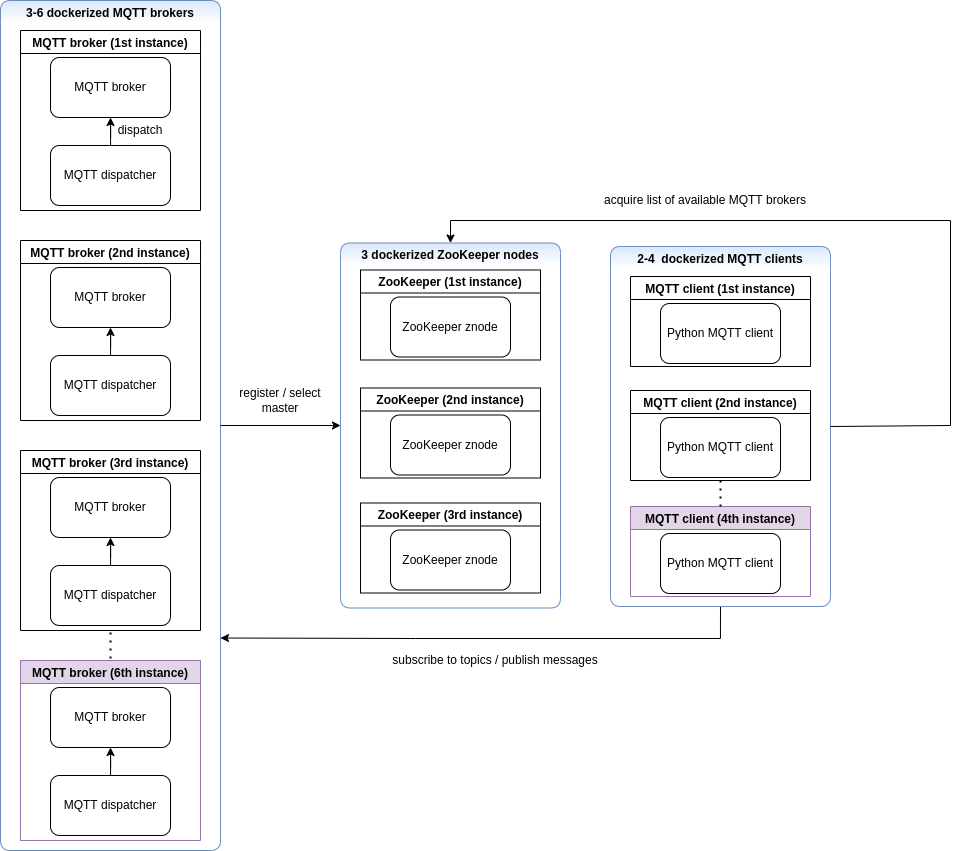

The diagram above was exported from draw.io. Its source (the exported page's mxGraphModel, read from the mxfile embedded in the PNG):
<mxGraphModel dx="1673" dy="914" grid="1" gridSize="10" guides="1" tooltips="1" connect="1" arrows="1" fold="1" page="1" pageScale="1" pageWidth="827" pageHeight="1169" math="0" shadow="0">
  <root>
    <mxCell id="WIyWlLk6GJQsqaUBKTNV-0" />
    <mxCell id="WIyWlLk6GJQsqaUBKTNV-1" parent="WIyWlLk6GJQsqaUBKTNV-0" />
    <mxCell id="p0CzoRjV6S0kxtSg-xt7-1" value="MQTT broker (1st instance)" style="swimlane;glass=0;strokeColor=default;" vertex="1" parent="WIyWlLk6GJQsqaUBKTNV-1">
      <mxGeometry x="70" y="140" width="180" height="180" as="geometry" />
    </mxCell>
    <mxCell id="p0CzoRjV6S0kxtSg-xt7-4" style="edgeStyle=orthogonalEdgeStyle;rounded=0;orthogonalLoop=1;jettySize=auto;html=1;exitX=0.5;exitY=1;exitDx=0;exitDy=0;startArrow=classic;startFill=1;endArrow=none;endFill=0;" edge="1" parent="p0CzoRjV6S0kxtSg-xt7-1" source="p0CzoRjV6S0kxtSg-xt7-2" target="p0CzoRjV6S0kxtSg-xt7-3">
      <mxGeometry relative="1" as="geometry" />
    </mxCell>
    <mxCell id="p0CzoRjV6S0kxtSg-xt7-2" value="MQTT broker" style="rounded=1;whiteSpace=wrap;html=1;" vertex="1" parent="p0CzoRjV6S0kxtSg-xt7-1">
      <mxGeometry x="30" y="27" width="120" height="60" as="geometry" />
    </mxCell>
    <mxCell id="p0CzoRjV6S0kxtSg-xt7-3" value="MQTT dispatcher" style="rounded=1;whiteSpace=wrap;html=1;" vertex="1" parent="p0CzoRjV6S0kxtSg-xt7-1">
      <mxGeometry x="30" y="115" width="120" height="60" as="geometry" />
    </mxCell>
    <mxCell id="p0CzoRjV6S0kxtSg-xt7-6" value="MQTT broker (2nd instance)" style="swimlane;glass=0;strokeColor=default;" vertex="1" parent="WIyWlLk6GJQsqaUBKTNV-1">
      <mxGeometry x="70" y="350" width="180" height="180" as="geometry" />
    </mxCell>
    <mxCell id="p0CzoRjV6S0kxtSg-xt7-7" style="edgeStyle=orthogonalEdgeStyle;rounded=0;orthogonalLoop=1;jettySize=auto;html=1;exitX=0.5;exitY=1;exitDx=0;exitDy=0;startArrow=classic;startFill=1;endArrow=none;endFill=0;" edge="1" parent="p0CzoRjV6S0kxtSg-xt7-6" source="p0CzoRjV6S0kxtSg-xt7-8" target="p0CzoRjV6S0kxtSg-xt7-9">
      <mxGeometry relative="1" as="geometry" />
    </mxCell>
    <mxCell id="p0CzoRjV6S0kxtSg-xt7-8" value="MQTT broker" style="rounded=1;whiteSpace=wrap;html=1;" vertex="1" parent="p0CzoRjV6S0kxtSg-xt7-6">
      <mxGeometry x="30" y="27" width="120" height="60" as="geometry" />
    </mxCell>
    <mxCell id="p0CzoRjV6S0kxtSg-xt7-9" value="MQTT dispatcher" style="rounded=1;whiteSpace=wrap;html=1;" vertex="1" parent="p0CzoRjV6S0kxtSg-xt7-6">
      <mxGeometry x="30" y="115" width="120" height="60" as="geometry" />
    </mxCell>
    <mxCell id="p0CzoRjV6S0kxtSg-xt7-10" value="MQTT broker (3rd instance)" style="swimlane;glass=0;strokeColor=default;" vertex="1" parent="WIyWlLk6GJQsqaUBKTNV-1">
      <mxGeometry x="70" y="560" width="180" height="180" as="geometry" />
    </mxCell>
    <mxCell id="p0CzoRjV6S0kxtSg-xt7-11" style="edgeStyle=orthogonalEdgeStyle;rounded=0;orthogonalLoop=1;jettySize=auto;html=1;exitX=0.5;exitY=1;exitDx=0;exitDy=0;startArrow=classic;startFill=1;endArrow=none;endFill=0;" edge="1" parent="p0CzoRjV6S0kxtSg-xt7-10" source="p0CzoRjV6S0kxtSg-xt7-12" target="p0CzoRjV6S0kxtSg-xt7-13">
      <mxGeometry relative="1" as="geometry" />
    </mxCell>
    <mxCell id="p0CzoRjV6S0kxtSg-xt7-12" value="MQTT broker" style="rounded=1;whiteSpace=wrap;html=1;" vertex="1" parent="p0CzoRjV6S0kxtSg-xt7-10">
      <mxGeometry x="30" y="27" width="120" height="60" as="geometry" />
    </mxCell>
    <mxCell id="p0CzoRjV6S0kxtSg-xt7-13" value="MQTT dispatcher" style="rounded=1;whiteSpace=wrap;html=1;" vertex="1" parent="p0CzoRjV6S0kxtSg-xt7-10">
      <mxGeometry x="30" y="115" width="120" height="60" as="geometry" />
    </mxCell>
    <mxCell id="p0CzoRjV6S0kxtSg-xt7-14" value="" style="endArrow=none;dashed=1;html=1;dashPattern=1 3;strokeWidth=2;rounded=0;" edge="1" parent="WIyWlLk6GJQsqaUBKTNV-1">
      <mxGeometry width="50" height="50" relative="1" as="geometry">
        <mxPoint x="160" y="800" as="sourcePoint" />
        <mxPoint x="160" y="740" as="targetPoint" />
      </mxGeometry>
    </mxCell>
    <mxCell id="p0CzoRjV6S0kxtSg-xt7-21" value="3-6 dockerized MQTT brokers" style="swimlane;glass=0;strokeColor=#6c8ebf;fillColor=#dae8fc;shadow=0;gradientColor=#ffffff;swimlaneFillColor=none;rounded=1;swimlaneLine=0;container=0;" vertex="1" parent="WIyWlLk6GJQsqaUBKTNV-1">
      <mxGeometry x="50" y="110" width="220" height="850" as="geometry" />
    </mxCell>
    <mxCell id="p0CzoRjV6S0kxtSg-xt7-15" value="MQTT broker (6th instance)" style="swimlane;glass=0;strokeColor=#9673a6;fillColor=#e1d5e7;" vertex="1" parent="p0CzoRjV6S0kxtSg-xt7-21">
      <mxGeometry x="20" y="660" width="180" height="180" as="geometry" />
    </mxCell>
    <mxCell id="p0CzoRjV6S0kxtSg-xt7-16" style="edgeStyle=orthogonalEdgeStyle;rounded=0;orthogonalLoop=1;jettySize=auto;html=1;exitX=0.5;exitY=1;exitDx=0;exitDy=0;startArrow=classic;startFill=1;endArrow=none;endFill=0;" edge="1" parent="p0CzoRjV6S0kxtSg-xt7-15" source="p0CzoRjV6S0kxtSg-xt7-17" target="p0CzoRjV6S0kxtSg-xt7-18">
      <mxGeometry relative="1" as="geometry" />
    </mxCell>
    <mxCell id="p0CzoRjV6S0kxtSg-xt7-17" value="MQTT broker" style="rounded=1;whiteSpace=wrap;html=1;" vertex="1" parent="p0CzoRjV6S0kxtSg-xt7-15">
      <mxGeometry x="30" y="27" width="120" height="60" as="geometry" />
    </mxCell>
    <mxCell id="p0CzoRjV6S0kxtSg-xt7-18" value="MQTT dispatcher" style="rounded=1;whiteSpace=wrap;html=1;" vertex="1" parent="p0CzoRjV6S0kxtSg-xt7-15">
      <mxGeometry x="30" y="115" width="120" height="60" as="geometry" />
    </mxCell>
    <mxCell id="p0CzoRjV6S0kxtSg-xt7-99" value="dispatch" style="text;html=1;strokeColor=none;fillColor=none;align=center;verticalAlign=middle;whiteSpace=wrap;rounded=0;shadow=0;glass=0;" vertex="1" parent="p0CzoRjV6S0kxtSg-xt7-21">
      <mxGeometry x="80" y="100" width="120" height="60" as="geometry" />
    </mxCell>
    <mxCell id="p0CzoRjV6S0kxtSg-xt7-56" style="edgeStyle=orthogonalEdgeStyle;rounded=0;orthogonalLoop=1;jettySize=auto;html=1;exitX=0;exitY=0.5;exitDx=0;exitDy=0;entryX=1;entryY=0.5;entryDx=0;entryDy=0;startArrow=classic;startFill=1;endArrow=none;endFill=0;" edge="1" parent="WIyWlLk6GJQsqaUBKTNV-1" source="p0CzoRjV6S0kxtSg-xt7-24" target="p0CzoRjV6S0kxtSg-xt7-21">
      <mxGeometry relative="1" as="geometry" />
    </mxCell>
    <mxCell id="p0CzoRjV6S0kxtSg-xt7-24" value="3 dockerized ZooKeeper nodes" style="swimlane;glass=0;strokeColor=#6c8ebf;fillColor=#dae8fc;shadow=0;gradientColor=#ffffff;swimlaneFillColor=none;rounded=1;swimlaneLine=0;container=0;startSize=23;" vertex="1" parent="WIyWlLk6GJQsqaUBKTNV-1">
      <mxGeometry x="390" y="352.5" width="220" height="365" as="geometry" />
    </mxCell>
    <mxCell id="p0CzoRjV6S0kxtSg-xt7-47" value="ZooKeeper (2nd instance)" style="swimlane;glass=0;strokeColor=default;" vertex="1" parent="p0CzoRjV6S0kxtSg-xt7-24">
      <mxGeometry x="20" y="145" width="180" height="90" as="geometry" />
    </mxCell>
    <mxCell id="p0CzoRjV6S0kxtSg-xt7-48" value="ZooKeeper znode" style="rounded=1;whiteSpace=wrap;html=1;" vertex="1" parent="p0CzoRjV6S0kxtSg-xt7-47">
      <mxGeometry x="30" y="27" width="120" height="60" as="geometry" />
    </mxCell>
    <mxCell id="p0CzoRjV6S0kxtSg-xt7-49" value="ZooKeeper (3rd instance)" style="swimlane;glass=0;strokeColor=default;" vertex="1" parent="p0CzoRjV6S0kxtSg-xt7-24">
      <mxGeometry x="20" y="260" width="180" height="90" as="geometry" />
    </mxCell>
    <mxCell id="p0CzoRjV6S0kxtSg-xt7-50" value="ZooKeeper znode" style="rounded=1;whiteSpace=wrap;html=1;" vertex="1" parent="p0CzoRjV6S0kxtSg-xt7-49">
      <mxGeometry x="30" y="27" width="120" height="60" as="geometry" />
    </mxCell>
    <mxCell id="p0CzoRjV6S0kxtSg-xt7-68" value="ZooKeeper (1st instance)" style="swimlane;glass=0;strokeColor=default;" vertex="1" parent="p0CzoRjV6S0kxtSg-xt7-24">
      <mxGeometry x="20" y="27" width="180" height="90" as="geometry" />
    </mxCell>
    <mxCell id="p0CzoRjV6S0kxtSg-xt7-69" value="ZooKeeper znode" style="rounded=1;whiteSpace=wrap;html=1;" vertex="1" parent="p0CzoRjV6S0kxtSg-xt7-68">
      <mxGeometry x="30" y="27" width="120" height="60" as="geometry" />
    </mxCell>
    <mxCell id="p0CzoRjV6S0kxtSg-xt7-57" value="register / select master" style="text;html=1;strokeColor=none;fillColor=none;align=center;verticalAlign=middle;whiteSpace=wrap;rounded=0;shadow=0;glass=0;" vertex="1" parent="WIyWlLk6GJQsqaUBKTNV-1">
      <mxGeometry x="270" y="480" width="120" height="60" as="geometry" />
    </mxCell>
    <mxCell id="p0CzoRjV6S0kxtSg-xt7-86" style="edgeStyle=orthogonalEdgeStyle;rounded=0;orthogonalLoop=1;jettySize=auto;html=1;exitX=0.5;exitY=1;exitDx=0;exitDy=0;startArrow=none;startFill=0;endArrow=classic;endFill=1;entryX=1;entryY=0.75;entryDx=0;entryDy=0;" edge="1" parent="WIyWlLk6GJQsqaUBKTNV-1" source="p0CzoRjV6S0kxtSg-xt7-58" target="p0CzoRjV6S0kxtSg-xt7-21">
      <mxGeometry relative="1" as="geometry">
        <mxPoint x="330" y="910" as="targetPoint" />
        <Array as="points">
          <mxPoint x="770" y="748" />
          <mxPoint x="465" y="748" />
        </Array>
      </mxGeometry>
    </mxCell>
    <mxCell id="p0CzoRjV6S0kxtSg-xt7-58" value="2-4  dockerized MQTT clients" style="swimlane;glass=0;strokeColor=#6c8ebf;fillColor=#dae8fc;shadow=0;gradientColor=#ffffff;swimlaneFillColor=none;rounded=1;swimlaneLine=0;container=0;" vertex="1" parent="WIyWlLk6GJQsqaUBKTNV-1">
      <mxGeometry x="660" y="356" width="220" height="360" as="geometry" />
    </mxCell>
    <mxCell id="p0CzoRjV6S0kxtSg-xt7-59" value="MQTT client (1st instance)" style="swimlane;glass=0;strokeColor=default;" vertex="1" parent="p0CzoRjV6S0kxtSg-xt7-58">
      <mxGeometry x="20" y="30" width="180" height="90" as="geometry" />
    </mxCell>
    <mxCell id="p0CzoRjV6S0kxtSg-xt7-60" value="Python MQTT client" style="rounded=1;whiteSpace=wrap;html=1;" vertex="1" parent="p0CzoRjV6S0kxtSg-xt7-59">
      <mxGeometry x="30" y="27" width="120" height="60" as="geometry" />
    </mxCell>
    <mxCell id="p0CzoRjV6S0kxtSg-xt7-66" value="MQTT client (4th instance)" style="swimlane;glass=0;strokeColor=#9673a6;fillColor=#e1d5e7;" vertex="1" parent="p0CzoRjV6S0kxtSg-xt7-58">
      <mxGeometry x="20" y="260" width="180" height="90" as="geometry" />
    </mxCell>
    <mxCell id="p0CzoRjV6S0kxtSg-xt7-67" value="Python MQTT client" style="rounded=1;whiteSpace=wrap;html=1;" vertex="1" parent="p0CzoRjV6S0kxtSg-xt7-66">
      <mxGeometry x="30" y="27" width="120" height="60" as="geometry" />
    </mxCell>
    <mxCell id="p0CzoRjV6S0kxtSg-xt7-74" value="MQTT client (2nd instance)" style="swimlane;glass=0;strokeColor=default;startSize=23;" vertex="1" parent="p0CzoRjV6S0kxtSg-xt7-58">
      <mxGeometry x="20" y="144" width="180" height="90" as="geometry" />
    </mxCell>
    <mxCell id="p0CzoRjV6S0kxtSg-xt7-75" value="Python MQTT client" style="rounded=1;whiteSpace=wrap;html=1;" vertex="1" parent="p0CzoRjV6S0kxtSg-xt7-74">
      <mxGeometry x="30" y="27" width="120" height="60" as="geometry" />
    </mxCell>
    <mxCell id="p0CzoRjV6S0kxtSg-xt7-76" value="" style="endArrow=none;dashed=1;html=1;dashPattern=1 3;strokeWidth=2;rounded=0;entryX=0.5;entryY=1;entryDx=0;entryDy=0;exitX=0.5;exitY=0;exitDx=0;exitDy=0;" edge="1" parent="p0CzoRjV6S0kxtSg-xt7-58" source="p0CzoRjV6S0kxtSg-xt7-66" target="p0CzoRjV6S0kxtSg-xt7-74">
      <mxGeometry width="50" height="50" relative="1" as="geometry">
        <mxPoint x="110" y="254" as="sourcePoint" />
        <mxPoint x="120" y="359.9999999999998" as="targetPoint" />
      </mxGeometry>
    </mxCell>
    <mxCell id="p0CzoRjV6S0kxtSg-xt7-84" value="" style="endArrow=classic;html=1;rounded=0;entryX=0.5;entryY=0;entryDx=0;entryDy=0;exitX=1;exitY=0.5;exitDx=0;exitDy=0;" edge="1" parent="WIyWlLk6GJQsqaUBKTNV-1" source="p0CzoRjV6S0kxtSg-xt7-58" target="p0CzoRjV6S0kxtSg-xt7-24">
      <mxGeometry width="50" height="50" relative="1" as="geometry">
        <mxPoint x="920" y="535" as="sourcePoint" />
        <mxPoint x="1080" y="540" as="targetPoint" />
        <Array as="points">
          <mxPoint x="1000" y="535" />
          <mxPoint x="1000" y="330" />
          <mxPoint x="500" y="330" />
        </Array>
      </mxGeometry>
    </mxCell>
    <mxCell id="p0CzoRjV6S0kxtSg-xt7-85" value="acquire list of available MQTT brokers" style="text;html=1;strokeColor=none;fillColor=none;align=center;verticalAlign=middle;whiteSpace=wrap;rounded=0;shadow=0;glass=0;" vertex="1" parent="WIyWlLk6GJQsqaUBKTNV-1">
      <mxGeometry x="640" y="280" width="230" height="60" as="geometry" />
    </mxCell>
    <mxCell id="p0CzoRjV6S0kxtSg-xt7-87" value="subscribe to topics / publish messages" style="text;html=1;strokeColor=none;fillColor=none;align=center;verticalAlign=middle;whiteSpace=wrap;rounded=0;shadow=0;glass=0;" vertex="1" parent="WIyWlLk6GJQsqaUBKTNV-1">
      <mxGeometry x="430" y="740" width="230" height="60" as="geometry" />
    </mxCell>
  </root>
</mxGraphModel>